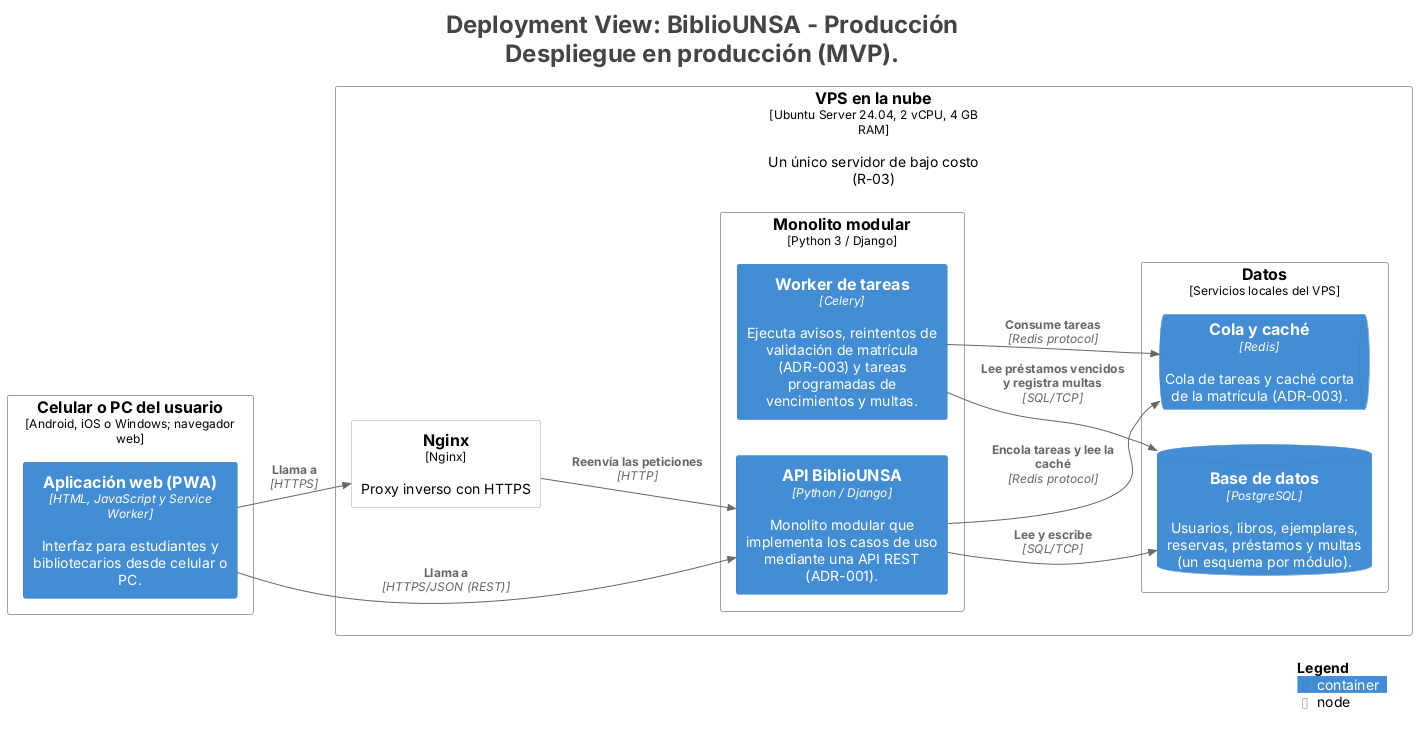

The diagram above was rendered by PlantUML. Its source (embedded in the PNG):
@startuml
title <size:24>Deployment View: BiblioUNSA - Producción</size>\n<size:24>Despliegue en producción (MVP).</size>

set separator none
left to right direction

<style>
  root {
    BackgroundColor: #ffffff
    FontColor: #444444
  }
</style>

!include <C4/C4>
!include <C4/C4_Context>
!include <C4/C4_Container>
!include <C4/C4_Deployment>

Deployment_Node(Producción.CelularoPCdelusuario, "Celular o PC del usuario", $type="Android, iOS o Windows; navegador web", $descr="", $tags="", $link="") {
  Container(Producción.CelularoPCdelusuario.AplicaciónwebPWA_1, "Aplicación web (PWA)", $techn="HTML, JavaScript y Service Worker", $descr="Interfaz para estudiantes y bibliotecarios desde celular o PC.", $tags="", $link="")
}

Deployment_Node(Producción.VPSenlanube, "VPS en la nube", $type="Ubuntu Server 24.04, 2 vCPU, 4 GB RAM", $descr="Un único servidor de bajo costo (R-03)", $tags="", $link="") {
  Deployment_Node(Producción.VPSenlanube.Nginx, "Nginx", $type="Nginx", $descr="Proxy inverso con HTTPS", $tags="", $link="")
  Deployment_Node(Producción.VPSenlanube.Monolitomodular, "Monolito modular", $type="Python 3 / Django", $descr="", $tags="", $link="") {
    Container(Producción.VPSenlanube.Monolitomodular.APIBiblioUNSA_1, "API BiblioUNSA", $techn="Python / Django", $descr="Monolito modular que implementa los casos de uso mediante una API REST (ADR-001).", $tags="", $link="")
    Container(Producción.VPSenlanube.Monolitomodular.Workerdetareas_1, "Worker de tareas", $techn="Celery", $descr="Ejecuta avisos, reintentos de validación de matrícula (ADR-003) y tareas programadas de vencimientos y multas.", $tags="", $link="")
  }

  Deployment_Node(Producción.VPSenlanube.Datos, "Datos", $type="Servicios locales del VPS", $descr="", $tags="", $link="") {
    ContainerDb(Producción.VPSenlanube.Datos.Basededatos_1, "Base de datos", $techn="PostgreSQL", $descr="Usuarios, libros, ejemplares, reservas, préstamos y multas (un esquema por módulo).", $tags="", $link="")
    ContainerQueue(Producción.VPSenlanube.Datos.Colaycaché_1, "Cola y caché", $techn="Redis", $descr="Cola de tareas y caché corta de la matrícula (ADR-003).", $tags="", $link="")
  }

}

Rel(Producción.CelularoPCdelusuario.AplicaciónwebPWA_1, Producción.VPSenlanube.Monolitomodular.APIBiblioUNSA_1, "Llama a", $techn="HTTPS/JSON (REST)", $tags="", $link="")
Rel(Producción.VPSenlanube.Monolitomodular.APIBiblioUNSA_1, Producción.VPSenlanube.Datos.Basededatos_1, "Lee y escribe", $techn="SQL/TCP", $tags="", $link="")
Rel(Producción.VPSenlanube.Monolitomodular.Workerdetareas_1, Producción.VPSenlanube.Datos.Basededatos_1, "Lee préstamos vencidos y registra multas", $techn="SQL/TCP", $tags="", $link="")
Rel(Producción.VPSenlanube.Monolitomodular.APIBiblioUNSA_1, Producción.VPSenlanube.Datos.Colaycaché_1, "Encola tareas y lee la caché", $techn="Redis protocol", $tags="", $link="")
Rel(Producción.VPSenlanube.Monolitomodular.Workerdetareas_1, Producción.VPSenlanube.Datos.Colaycaché_1, "Consume tareas", $techn="Redis protocol", $tags="", $link="")
Rel(Producción.CelularoPCdelusuario.AplicaciónwebPWA_1, Producción.VPSenlanube.Nginx, "Llama a", $techn="HTTPS", $tags="", $link="")
Rel(Producción.VPSenlanube.Nginx, Producción.VPSenlanube.Monolitomodular.APIBiblioUNSA_1, "Reenvía las peticiones", $techn="HTTP", $tags="", $link="")

SHOW_LEGEND(true)
hide stereotypes
@enduml